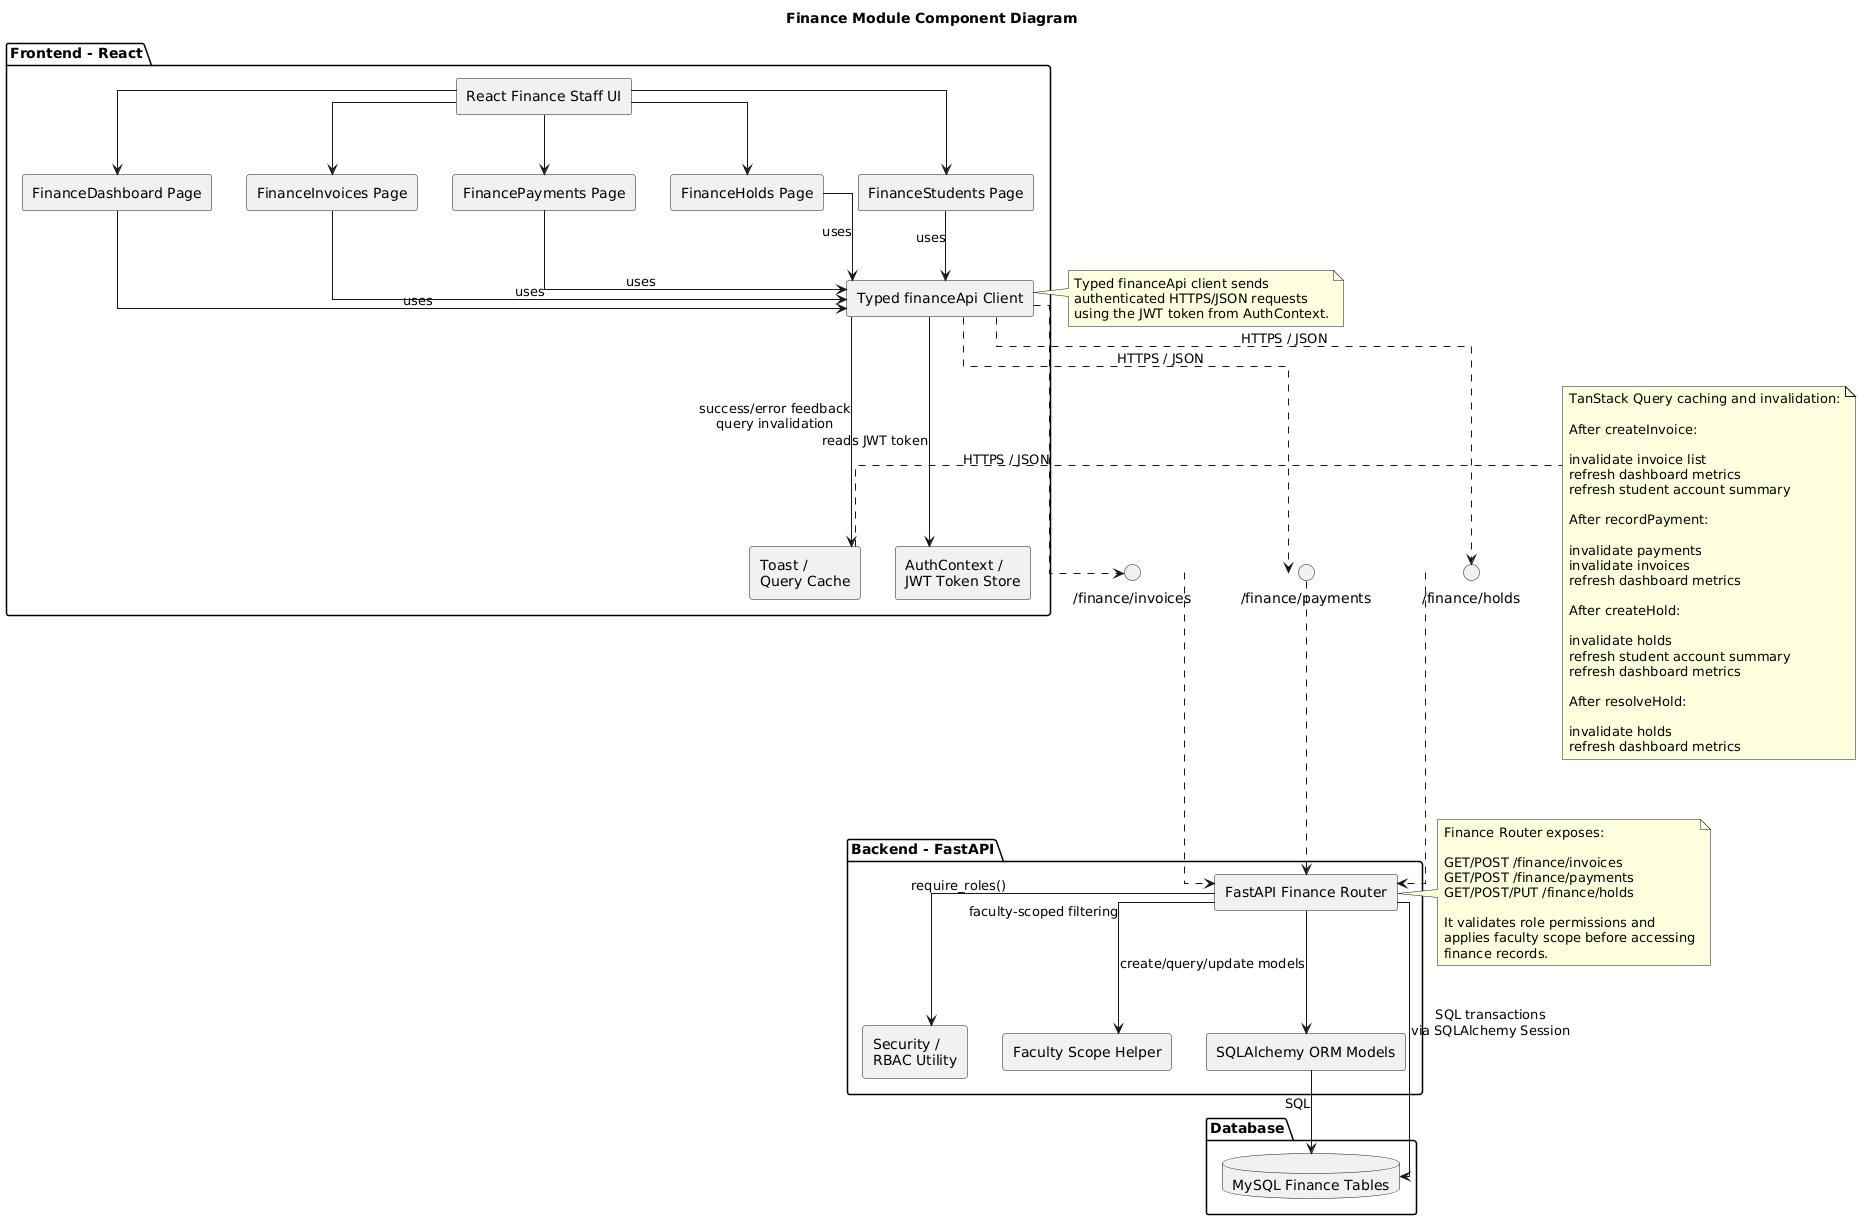

The diagram above was rendered by PlantUML. Its source (embedded in the PNG):
@startuml
title Finance Module Component Diagram

skinparam componentStyle rectangle
skinparam linetype ortho
skinparam shadowing false

package "Frontend - React" {
component "React Finance Staff UI" as ReactFinanceUI

component "FinanceDashboard Page" as FinanceDashboard
component "FinanceInvoices Page" as FinanceInvoices
component "FinancePayments Page" as FinancePayments
component "FinanceHolds Page" as FinanceHolds
component "FinanceStudents Page" as FinanceStudents

component "Typed financeApi Client" as FinanceApi
component "AuthContext /\nJWT Token Store" as AuthContext
component "Toast /\nQuery Cache" as ToastQueryCache
}

package "Backend - FastAPI" {
component "FastAPI Finance Router" as FinanceRouter
component "Security /\nRBAC Utility" as RBAC
component "Faculty Scope Helper" as ScopeHelper
component "SQLAlchemy ORM Models" as ORMModels
}

package "Database" {
database "MySQL Finance Tables" as MySQLTables
}

interface "/finance/invoices" as InvoicesAPI
interface "/finance/payments" as PaymentsAPI
interface "/finance/holds" as HoldsAPI

ReactFinanceUI --> FinanceDashboard
ReactFinanceUI --> FinanceInvoices
ReactFinanceUI --> FinancePayments
ReactFinanceUI --> FinanceHolds
ReactFinanceUI --> FinanceStudents

FinanceDashboard --> FinanceApi : uses
FinanceInvoices --> FinanceApi : uses
FinancePayments --> FinanceApi : uses
FinanceHolds --> FinanceApi : uses
FinanceStudents --> FinanceApi : uses

FinanceApi --> AuthContext : reads JWT token
FinanceApi --> ToastQueryCache : success/error feedback\nquery invalidation

FinanceApi ..> InvoicesAPI : HTTPS / JSON
FinanceApi ..> PaymentsAPI : HTTPS / JSON
FinanceApi ..> HoldsAPI : HTTPS / JSON

InvoicesAPI ..> FinanceRouter
PaymentsAPI ..> FinanceRouter
HoldsAPI ..> FinanceRouter

FinanceRouter --> RBAC : require_roles()
FinanceRouter --> ScopeHelper : faculty-scoped filtering
FinanceRouter --> ORMModels : create/query/update models
ORMModels --> MySQLTables : SQL

FinanceRouter --> MySQLTables : SQL transactions\nvia SQLAlchemy Session

note right of ToastQueryCache
TanStack Query caching and invalidation:

After createInvoice:

invalidate invoice list
refresh dashboard metrics
refresh student account summary

After recordPayment:

invalidate payments
invalidate invoices
refresh dashboard metrics

After createHold:

invalidate holds
refresh student account summary
refresh dashboard metrics

After resolveHold:

invalidate holds
refresh dashboard metrics
end note

note right of FinanceApi
Typed financeApi client sends
authenticated HTTPS/JSON requests
using the JWT token from AuthContext.
end note

note right of FinanceRouter
Finance Router exposes:

GET/POST /finance/invoices
GET/POST /finance/payments
GET/POST/PUT /finance/holds

It validates role permissions and
applies faculty scope before accessing
finance records.
end note
@enduml